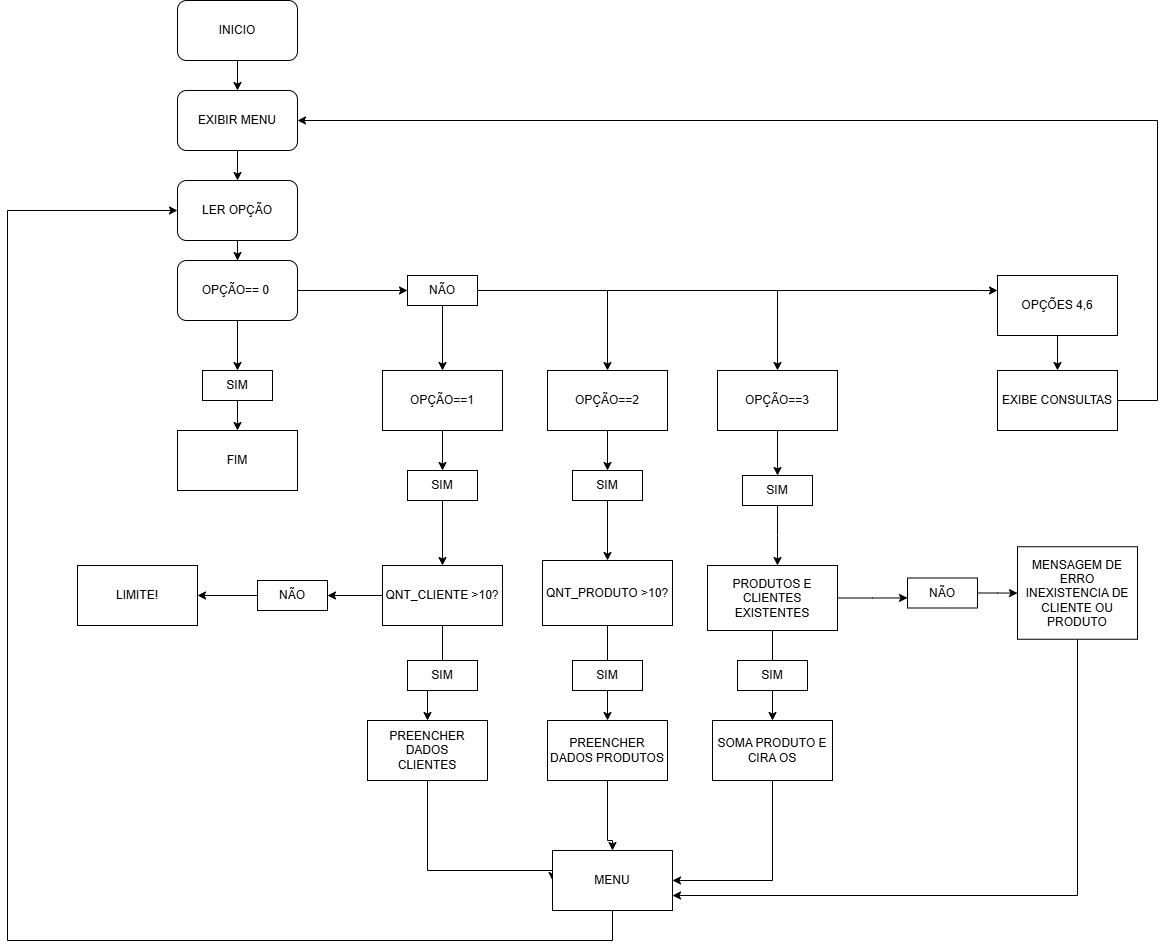

The diagram above was exported from draw.io. Its source (the exported page's mxGraphModel, read from the mxfile embedded in the PNG):
<mxGraphModel dx="789" dy="426" grid="1" gridSize="10" guides="1" tooltips="1" connect="1" arrows="1" fold="1" page="1" pageScale="1" pageWidth="1200" pageHeight="1600" math="0" shadow="0">
  <root>
    <mxCell id="0" />
    <mxCell id="1" parent="0" />
    <mxCell id="c8sU4zAC_HKz-K57gB2Z-3" value="" style="edgeStyle=orthogonalEdgeStyle;rounded=0;orthogonalLoop=1;jettySize=auto;html=1;" edge="1" parent="1" source="c8sU4zAC_HKz-K57gB2Z-1" target="c8sU4zAC_HKz-K57gB2Z-2">
      <mxGeometry relative="1" as="geometry" />
    </mxCell>
    <mxCell id="c8sU4zAC_HKz-K57gB2Z-1" value="INICIO" style="rounded=1;whiteSpace=wrap;html=1;" vertex="1" parent="1">
      <mxGeometry x="200" y="20" width="120" height="60" as="geometry" />
    </mxCell>
    <mxCell id="c8sU4zAC_HKz-K57gB2Z-5" value="" style="edgeStyle=orthogonalEdgeStyle;rounded=0;orthogonalLoop=1;jettySize=auto;html=1;" edge="1" parent="1" source="c8sU4zAC_HKz-K57gB2Z-2" target="c8sU4zAC_HKz-K57gB2Z-4">
      <mxGeometry relative="1" as="geometry" />
    </mxCell>
    <mxCell id="c8sU4zAC_HKz-K57gB2Z-2" value="EXIBIR MENU" style="whiteSpace=wrap;html=1;rounded=1;" vertex="1" parent="1">
      <mxGeometry x="200" y="110" width="120" height="60" as="geometry" />
    </mxCell>
    <mxCell id="c8sU4zAC_HKz-K57gB2Z-7" value="" style="edgeStyle=orthogonalEdgeStyle;rounded=0;orthogonalLoop=1;jettySize=auto;html=1;" edge="1" parent="1" source="c8sU4zAC_HKz-K57gB2Z-4" target="c8sU4zAC_HKz-K57gB2Z-6">
      <mxGeometry relative="1" as="geometry" />
    </mxCell>
    <mxCell id="c8sU4zAC_HKz-K57gB2Z-4" value="LER OPÇÃO" style="whiteSpace=wrap;html=1;rounded=1;" vertex="1" parent="1">
      <mxGeometry x="200" y="200" width="120" height="60" as="geometry" />
    </mxCell>
    <mxCell id="c8sU4zAC_HKz-K57gB2Z-11" value="" style="edgeStyle=orthogonalEdgeStyle;rounded=0;orthogonalLoop=1;jettySize=auto;html=1;" edge="1" parent="1" source="c8sU4zAC_HKz-K57gB2Z-6" target="c8sU4zAC_HKz-K57gB2Z-10">
      <mxGeometry relative="1" as="geometry" />
    </mxCell>
    <mxCell id="c8sU4zAC_HKz-K57gB2Z-17" value="" style="edgeStyle=orthogonalEdgeStyle;rounded=0;orthogonalLoop=1;jettySize=auto;html=1;" edge="1" parent="1" source="c8sU4zAC_HKz-K57gB2Z-6" target="c8sU4zAC_HKz-K57gB2Z-16">
      <mxGeometry relative="1" as="geometry" />
    </mxCell>
    <mxCell id="c8sU4zAC_HKz-K57gB2Z-6" value="OPÇÃO== 0&amp;nbsp;" style="whiteSpace=wrap;html=1;rounded=1;" vertex="1" parent="1">
      <mxGeometry x="200" y="280" width="120" height="60" as="geometry" />
    </mxCell>
    <mxCell id="c8sU4zAC_HKz-K57gB2Z-13" value="" style="edgeStyle=orthogonalEdgeStyle;rounded=0;orthogonalLoop=1;jettySize=auto;html=1;" edge="1" parent="1" source="c8sU4zAC_HKz-K57gB2Z-10" target="c8sU4zAC_HKz-K57gB2Z-12">
      <mxGeometry relative="1" as="geometry" />
    </mxCell>
    <mxCell id="c8sU4zAC_HKz-K57gB2Z-10" value="SIM" style="rounded=0;whiteSpace=wrap;html=1;" vertex="1" parent="1">
      <mxGeometry x="225" y="390" width="70" height="30" as="geometry" />
    </mxCell>
    <mxCell id="c8sU4zAC_HKz-K57gB2Z-12" value="FIM" style="whiteSpace=wrap;html=1;rounded=0;" vertex="1" parent="1">
      <mxGeometry x="200" y="450" width="120" height="60" as="geometry" />
    </mxCell>
    <mxCell id="c8sU4zAC_HKz-K57gB2Z-19" value="" style="edgeStyle=orthogonalEdgeStyle;rounded=0;orthogonalLoop=1;jettySize=auto;html=1;" edge="1" parent="1" source="c8sU4zAC_HKz-K57gB2Z-16" target="c8sU4zAC_HKz-K57gB2Z-18">
      <mxGeometry relative="1" as="geometry" />
    </mxCell>
    <mxCell id="c8sU4zAC_HKz-K57gB2Z-37" value="" style="edgeStyle=orthogonalEdgeStyle;rounded=0;orthogonalLoop=1;jettySize=auto;html=1;entryX=0.5;entryY=0;entryDx=0;entryDy=0;" edge="1" parent="1" source="c8sU4zAC_HKz-K57gB2Z-16" target="c8sU4zAC_HKz-K57gB2Z-42">
      <mxGeometry relative="1" as="geometry">
        <mxPoint x="620" y="310" as="targetPoint" />
      </mxGeometry>
    </mxCell>
    <mxCell id="c8sU4zAC_HKz-K57gB2Z-54" value="" style="edgeStyle=orthogonalEdgeStyle;rounded=0;orthogonalLoop=1;jettySize=auto;html=1;entryX=0.5;entryY=0;entryDx=0;entryDy=0;" edge="1" parent="1" source="c8sU4zAC_HKz-K57gB2Z-16" target="c8sU4zAC_HKz-K57gB2Z-55">
      <mxGeometry relative="1" as="geometry">
        <mxPoint x="780" y="310" as="targetPoint" />
        <Array as="points">
          <mxPoint x="800" y="310" />
        </Array>
      </mxGeometry>
    </mxCell>
    <mxCell id="c8sU4zAC_HKz-K57gB2Z-78" value="" style="edgeStyle=orthogonalEdgeStyle;rounded=0;orthogonalLoop=1;jettySize=auto;html=1;entryX=0;entryY=0.25;entryDx=0;entryDy=0;" edge="1" parent="1" source="c8sU4zAC_HKz-K57gB2Z-16" target="c8sU4zAC_HKz-K57gB2Z-79">
      <mxGeometry relative="1" as="geometry">
        <mxPoint x="960" y="360" as="targetPoint" />
        <Array as="points">
          <mxPoint x="1000" y="310" />
        </Array>
      </mxGeometry>
    </mxCell>
    <mxCell id="c8sU4zAC_HKz-K57gB2Z-16" value="NÃO" style="rounded=0;whiteSpace=wrap;html=1;" vertex="1" parent="1">
      <mxGeometry x="430" y="295" width="70" height="30" as="geometry" />
    </mxCell>
    <mxCell id="c8sU4zAC_HKz-K57gB2Z-21" value="" style="edgeStyle=orthogonalEdgeStyle;rounded=0;orthogonalLoop=1;jettySize=auto;html=1;" edge="1" parent="1" source="c8sU4zAC_HKz-K57gB2Z-18" target="c8sU4zAC_HKz-K57gB2Z-20">
      <mxGeometry relative="1" as="geometry" />
    </mxCell>
    <mxCell id="c8sU4zAC_HKz-K57gB2Z-18" value="OPÇÃO==1" style="whiteSpace=wrap;html=1;rounded=0;" vertex="1" parent="1">
      <mxGeometry x="405" y="390" width="120" height="60" as="geometry" />
    </mxCell>
    <mxCell id="c8sU4zAC_HKz-K57gB2Z-23" value="" style="edgeStyle=orthogonalEdgeStyle;rounded=0;orthogonalLoop=1;jettySize=auto;html=1;" edge="1" parent="1" source="c8sU4zAC_HKz-K57gB2Z-20" target="c8sU4zAC_HKz-K57gB2Z-22">
      <mxGeometry relative="1" as="geometry" />
    </mxCell>
    <mxCell id="c8sU4zAC_HKz-K57gB2Z-20" value="SIM" style="rounded=0;whiteSpace=wrap;html=1;" vertex="1" parent="1">
      <mxGeometry x="430" y="490" width="70" height="30" as="geometry" />
    </mxCell>
    <mxCell id="c8sU4zAC_HKz-K57gB2Z-25" value="" style="edgeStyle=orthogonalEdgeStyle;rounded=0;orthogonalLoop=1;jettySize=auto;html=1;" edge="1" parent="1" source="c8sU4zAC_HKz-K57gB2Z-22" target="c8sU4zAC_HKz-K57gB2Z-24">
      <mxGeometry relative="1" as="geometry" />
    </mxCell>
    <mxCell id="c8sU4zAC_HKz-K57gB2Z-29" value="" style="edgeStyle=orthogonalEdgeStyle;rounded=0;orthogonalLoop=1;jettySize=auto;html=1;" edge="1" parent="1" source="c8sU4zAC_HKz-K57gB2Z-22" target="c8sU4zAC_HKz-K57gB2Z-30">
      <mxGeometry relative="1" as="geometry" />
    </mxCell>
    <mxCell id="c8sU4zAC_HKz-K57gB2Z-22" value="QNT_CLIENTE &amp;gt;10?" style="whiteSpace=wrap;html=1;rounded=0;" vertex="1" parent="1">
      <mxGeometry x="405" y="585" width="120" height="60" as="geometry" />
    </mxCell>
    <mxCell id="c8sU4zAC_HKz-K57gB2Z-27" value="" style="edgeStyle=orthogonalEdgeStyle;rounded=0;orthogonalLoop=1;jettySize=auto;html=1;" edge="1" parent="1" source="c8sU4zAC_HKz-K57gB2Z-24" target="c8sU4zAC_HKz-K57gB2Z-26">
      <mxGeometry relative="1" as="geometry" />
    </mxCell>
    <mxCell id="c8sU4zAC_HKz-K57gB2Z-24" value="NÃO" style="rounded=0;whiteSpace=wrap;html=1;" vertex="1" parent="1">
      <mxGeometry x="280" y="600" width="70" height="30" as="geometry" />
    </mxCell>
    <mxCell id="c8sU4zAC_HKz-K57gB2Z-26" value="LIMITE!" style="whiteSpace=wrap;html=1;rounded=0;" vertex="1" parent="1">
      <mxGeometry x="100" y="585" width="120" height="60" as="geometry" />
    </mxCell>
    <mxCell id="c8sU4zAC_HKz-K57gB2Z-28" value="SIM" style="rounded=0;whiteSpace=wrap;html=1;" vertex="1" parent="1">
      <mxGeometry x="430" y="680" width="70" height="30" as="geometry" />
    </mxCell>
    <mxCell id="c8sU4zAC_HKz-K57gB2Z-33" value="" style="edgeStyle=orthogonalEdgeStyle;rounded=0;orthogonalLoop=1;jettySize=auto;html=1;entryX=0;entryY=0.5;entryDx=0;entryDy=0;" edge="1" parent="1" source="c8sU4zAC_HKz-K57gB2Z-30" target="c8sU4zAC_HKz-K57gB2Z-32">
      <mxGeometry relative="1" as="geometry">
        <Array as="points">
          <mxPoint x="450" y="890" />
        </Array>
      </mxGeometry>
    </mxCell>
    <mxCell id="c8sU4zAC_HKz-K57gB2Z-30" value="PREENCHER DADOS&lt;br&gt;CLIENTES" style="whiteSpace=wrap;html=1;rounded=0;" vertex="1" parent="1">
      <mxGeometry x="390" y="740" width="120" height="60" as="geometry" />
    </mxCell>
    <mxCell id="c8sU4zAC_HKz-K57gB2Z-76" value="" style="edgeStyle=orthogonalEdgeStyle;rounded=0;orthogonalLoop=1;jettySize=auto;html=1;entryX=0;entryY=0.5;entryDx=0;entryDy=0;" edge="1" parent="1" source="c8sU4zAC_HKz-K57gB2Z-32" target="c8sU4zAC_HKz-K57gB2Z-4">
      <mxGeometry relative="1" as="geometry">
        <mxPoint x="635" y="1010" as="targetPoint" />
        <Array as="points">
          <mxPoint x="635" y="960" />
          <mxPoint x="30" y="960" />
          <mxPoint x="30" y="230" />
        </Array>
      </mxGeometry>
    </mxCell>
    <mxCell id="c8sU4zAC_HKz-K57gB2Z-32" value="MENU" style="whiteSpace=wrap;html=1;rounded=0;" vertex="1" parent="1">
      <mxGeometry x="575" y="870" width="120" height="60" as="geometry" />
    </mxCell>
    <mxCell id="c8sU4zAC_HKz-K57gB2Z-44" value="" style="edgeStyle=orthogonalEdgeStyle;rounded=0;orthogonalLoop=1;jettySize=auto;html=1;" edge="1" parent="1" source="c8sU4zAC_HKz-K57gB2Z-42" target="c8sU4zAC_HKz-K57gB2Z-46">
      <mxGeometry relative="1" as="geometry">
        <mxPoint x="640" y="460" as="targetPoint" />
      </mxGeometry>
    </mxCell>
    <mxCell id="c8sU4zAC_HKz-K57gB2Z-42" value="OPÇÃO==2" style="whiteSpace=wrap;html=1;rounded=0;" vertex="1" parent="1">
      <mxGeometry x="570" y="390" width="120" height="60" as="geometry" />
    </mxCell>
    <mxCell id="c8sU4zAC_HKz-K57gB2Z-50" value="" style="edgeStyle=orthogonalEdgeStyle;rounded=0;orthogonalLoop=1;jettySize=auto;html=1;" edge="1" parent="1" source="c8sU4zAC_HKz-K57gB2Z-45" target="c8sU4zAC_HKz-K57gB2Z-49">
      <mxGeometry relative="1" as="geometry" />
    </mxCell>
    <mxCell id="c8sU4zAC_HKz-K57gB2Z-45" value="QNT_PRODUTO&lt;span style=&quot;background-color: transparent; color: light-dark(rgb(0, 0, 0), rgb(255, 255, 255));&quot;&gt;&amp;nbsp;&amp;gt;10?&lt;/span&gt;" style="whiteSpace=wrap;html=1;rounded=0;" vertex="1" parent="1">
      <mxGeometry x="565" y="580" width="130" height="65" as="geometry" />
    </mxCell>
    <mxCell id="c8sU4zAC_HKz-K57gB2Z-47" value="" style="edgeStyle=orthogonalEdgeStyle;rounded=0;orthogonalLoop=1;jettySize=auto;html=1;" edge="1" parent="1" source="c8sU4zAC_HKz-K57gB2Z-46" target="c8sU4zAC_HKz-K57gB2Z-45">
      <mxGeometry relative="1" as="geometry" />
    </mxCell>
    <mxCell id="c8sU4zAC_HKz-K57gB2Z-46" value="SIM" style="rounded=0;whiteSpace=wrap;html=1;" vertex="1" parent="1">
      <mxGeometry x="595" y="490" width="70" height="30" as="geometry" />
    </mxCell>
    <mxCell id="c8sU4zAC_HKz-K57gB2Z-48" value="SIM" style="rounded=0;whiteSpace=wrap;html=1;" vertex="1" parent="1">
      <mxGeometry x="595" y="680" width="70" height="30" as="geometry" />
    </mxCell>
    <mxCell id="c8sU4zAC_HKz-K57gB2Z-52" value="" style="edgeStyle=orthogonalEdgeStyle;rounded=0;orthogonalLoop=1;jettySize=auto;html=1;entryX=0.5;entryY=0;entryDx=0;entryDy=0;" edge="1" parent="1" source="c8sU4zAC_HKz-K57gB2Z-49" target="c8sU4zAC_HKz-K57gB2Z-32">
      <mxGeometry relative="1" as="geometry">
        <mxPoint x="630" y="880" as="targetPoint" />
        <Array as="points">
          <mxPoint x="630" y="860" />
        </Array>
      </mxGeometry>
    </mxCell>
    <mxCell id="c8sU4zAC_HKz-K57gB2Z-49" value="PREENCHER DADOS PRODUTOS" style="whiteSpace=wrap;html=1;rounded=0;" vertex="1" parent="1">
      <mxGeometry x="570" y="740" width="120" height="60" as="geometry" />
    </mxCell>
    <mxCell id="c8sU4zAC_HKz-K57gB2Z-58" value="" style="edgeStyle=orthogonalEdgeStyle;rounded=0;orthogonalLoop=1;jettySize=auto;html=1;" edge="1" parent="1" source="c8sU4zAC_HKz-K57gB2Z-55" target="c8sU4zAC_HKz-K57gB2Z-57">
      <mxGeometry relative="1" as="geometry" />
    </mxCell>
    <mxCell id="c8sU4zAC_HKz-K57gB2Z-55" value="OPÇÃO==3" style="whiteSpace=wrap;html=1;rounded=0;" vertex="1" parent="1">
      <mxGeometry x="740" y="390" width="120" height="60" as="geometry" />
    </mxCell>
    <mxCell id="c8sU4zAC_HKz-K57gB2Z-56" value="" style="edgeStyle=orthogonalEdgeStyle;rounded=0;orthogonalLoop=1;jettySize=auto;html=1;" edge="1" parent="1" source="c8sU4zAC_HKz-K57gB2Z-57">
      <mxGeometry relative="1" as="geometry">
        <mxPoint x="800" y="585" as="targetPoint" />
      </mxGeometry>
    </mxCell>
    <mxCell id="c8sU4zAC_HKz-K57gB2Z-57" value="SIM" style="rounded=0;whiteSpace=wrap;html=1;" vertex="1" parent="1">
      <mxGeometry x="765" y="495" width="70" height="30" as="geometry" />
    </mxCell>
    <mxCell id="c8sU4zAC_HKz-K57gB2Z-63" value="" style="edgeStyle=orthogonalEdgeStyle;rounded=0;orthogonalLoop=1;jettySize=auto;html=1;" edge="1" parent="1" source="c8sU4zAC_HKz-K57gB2Z-59" target="c8sU4zAC_HKz-K57gB2Z-61">
      <mxGeometry relative="1" as="geometry" />
    </mxCell>
    <mxCell id="c8sU4zAC_HKz-K57gB2Z-67" value="" style="edgeStyle=orthogonalEdgeStyle;rounded=0;orthogonalLoop=1;jettySize=auto;html=1;" edge="1" parent="1" source="c8sU4zAC_HKz-K57gB2Z-59">
      <mxGeometry relative="1" as="geometry">
        <mxPoint x="930" y="617.4285714285713" as="targetPoint" />
      </mxGeometry>
    </mxCell>
    <mxCell id="c8sU4zAC_HKz-K57gB2Z-59" value="PRODUTOS E CLIENTES EXISTENTES" style="whiteSpace=wrap;html=1;rounded=0;" vertex="1" parent="1">
      <mxGeometry x="730" y="585" width="130" height="65" as="geometry" />
    </mxCell>
    <mxCell id="c8sU4zAC_HKz-K57gB2Z-60" value="SIM" style="rounded=0;whiteSpace=wrap;html=1;" vertex="1" parent="1">
      <mxGeometry x="760" y="680" width="70" height="30" as="geometry" />
    </mxCell>
    <mxCell id="c8sU4zAC_HKz-K57gB2Z-65" value="" style="edgeStyle=orthogonalEdgeStyle;rounded=0;orthogonalLoop=1;jettySize=auto;html=1;entryX=1;entryY=0.5;entryDx=0;entryDy=0;" edge="1" parent="1" source="c8sU4zAC_HKz-K57gB2Z-61" target="c8sU4zAC_HKz-K57gB2Z-32">
      <mxGeometry relative="1" as="geometry">
        <mxPoint x="760" y="920" as="targetPoint" />
        <Array as="points">
          <mxPoint x="795" y="900" />
        </Array>
      </mxGeometry>
    </mxCell>
    <mxCell id="c8sU4zAC_HKz-K57gB2Z-61" value="SOMA PRODUTO E CIRA OS" style="whiteSpace=wrap;html=1;rounded=0;" vertex="1" parent="1">
      <mxGeometry x="735" y="740" width="120" height="60" as="geometry" />
    </mxCell>
    <mxCell id="c8sU4zAC_HKz-K57gB2Z-62" style="edgeStyle=orthogonalEdgeStyle;rounded=0;orthogonalLoop=1;jettySize=auto;html=1;exitX=0.5;exitY=1;exitDx=0;exitDy=0;" edge="1" parent="1" source="c8sU4zAC_HKz-K57gB2Z-32" target="c8sU4zAC_HKz-K57gB2Z-32">
      <mxGeometry relative="1" as="geometry" />
    </mxCell>
    <mxCell id="c8sU4zAC_HKz-K57gB2Z-70" value="" style="edgeStyle=orthogonalEdgeStyle;rounded=0;orthogonalLoop=1;jettySize=auto;html=1;" edge="1" parent="1" source="c8sU4zAC_HKz-K57gB2Z-68" target="c8sU4zAC_HKz-K57gB2Z-69">
      <mxGeometry relative="1" as="geometry" />
    </mxCell>
    <mxCell id="c8sU4zAC_HKz-K57gB2Z-68" value="NÃO" style="rounded=0;whiteSpace=wrap;html=1;" vertex="1" parent="1">
      <mxGeometry x="930" y="597.5" width="70" height="30" as="geometry" />
    </mxCell>
    <mxCell id="c8sU4zAC_HKz-K57gB2Z-74" value="" style="edgeStyle=orthogonalEdgeStyle;rounded=0;orthogonalLoop=1;jettySize=auto;html=1;entryX=1;entryY=0.75;entryDx=0;entryDy=0;" edge="1" parent="1" source="c8sU4zAC_HKz-K57gB2Z-69" target="c8sU4zAC_HKz-K57gB2Z-32">
      <mxGeometry relative="1" as="geometry">
        <mxPoint x="1100" y="755" as="targetPoint" />
        <Array as="points">
          <mxPoint x="1100" y="915" />
        </Array>
      </mxGeometry>
    </mxCell>
    <mxCell id="c8sU4zAC_HKz-K57gB2Z-69" value="MENSAGEM DE ERRO INEXISTENCIA DE CLIENTE OU PRODUTO" style="whiteSpace=wrap;html=1;rounded=0;" vertex="1" parent="1">
      <mxGeometry x="1040" y="566.25" width="120" height="92.5" as="geometry" />
    </mxCell>
    <mxCell id="c8sU4zAC_HKz-K57gB2Z-81" value="" style="edgeStyle=orthogonalEdgeStyle;rounded=0;orthogonalLoop=1;jettySize=auto;html=1;" edge="1" parent="1" source="c8sU4zAC_HKz-K57gB2Z-79" target="c8sU4zAC_HKz-K57gB2Z-80">
      <mxGeometry relative="1" as="geometry" />
    </mxCell>
    <mxCell id="c8sU4zAC_HKz-K57gB2Z-79" value="OPÇÕES 4,6" style="whiteSpace=wrap;html=1;rounded=0;" vertex="1" parent="1">
      <mxGeometry x="1020" y="295" width="120" height="60" as="geometry" />
    </mxCell>
    <mxCell id="c8sU4zAC_HKz-K57gB2Z-83" value="" style="edgeStyle=orthogonalEdgeStyle;rounded=0;orthogonalLoop=1;jettySize=auto;html=1;entryX=1;entryY=0.5;entryDx=0;entryDy=0;" edge="1" parent="1" source="c8sU4zAC_HKz-K57gB2Z-80" target="c8sU4zAC_HKz-K57gB2Z-2">
      <mxGeometry relative="1" as="geometry">
        <mxPoint x="940" y="420" as="targetPoint" />
        <Array as="points">
          <mxPoint x="1180" y="420" />
          <mxPoint x="1180" y="140" />
        </Array>
      </mxGeometry>
    </mxCell>
    <mxCell id="c8sU4zAC_HKz-K57gB2Z-80" value="EXIBE CONSULTAS" style="whiteSpace=wrap;html=1;rounded=0;" vertex="1" parent="1">
      <mxGeometry x="1020" y="390" width="120" height="60" as="geometry" />
    </mxCell>
  </root>
</mxGraphModel>